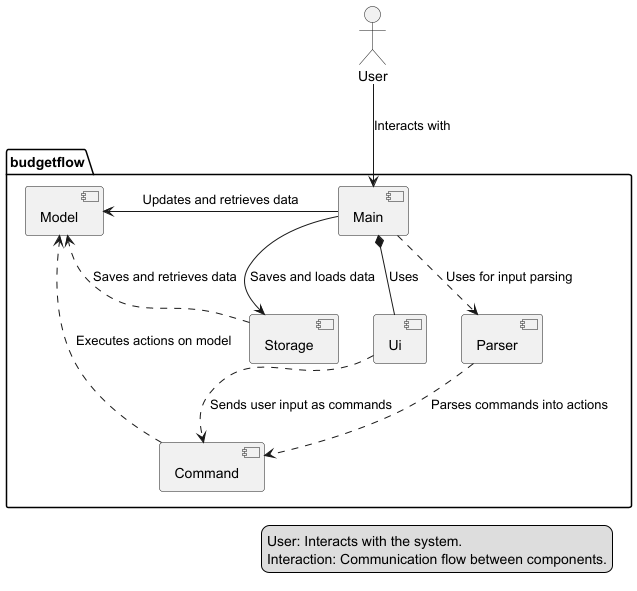

The diagram above was rendered by PlantUML. Its source (embedded in the PNG):
@startuml
' Define the actor and system
actor User

' Define the package containing the system components
package budgetflow {
    [Main]
    [Ui]
    [Parser]
    [Command]
    [Storage]
    [Model]
}

' Define relationships between components
User --> [Main] : Interacts with
[Main] -left-> [Model] : Updates and retrieves data
[Main] --> [Storage] : Saves and loads data
[Main] *-- [Ui] : Uses
[Main] ..> [Parser] : Uses for input parsing
[Storage] ..> [Model] : Saves and retrieves data
[Command] ..> [Model] : Executes actions on model
[Parser] ..> [Command] : Parses commands into actions
[Ui] ..> [Command] : Sends user input as commands

' Add legends for components and interactions
legend left
  Main: Entry point, coordinates between components.
  Ui: Handles user input/output.
  Parser: Converts user input to executable commands.
  Command: Executes budget-related actions.
  Storage: Manages data persistence.
  Model: Stores application data and logic.
endlegend

legend right
  User: Interacts with the system.
  Interaction: Communication flow between components.
endlegend

@enduml